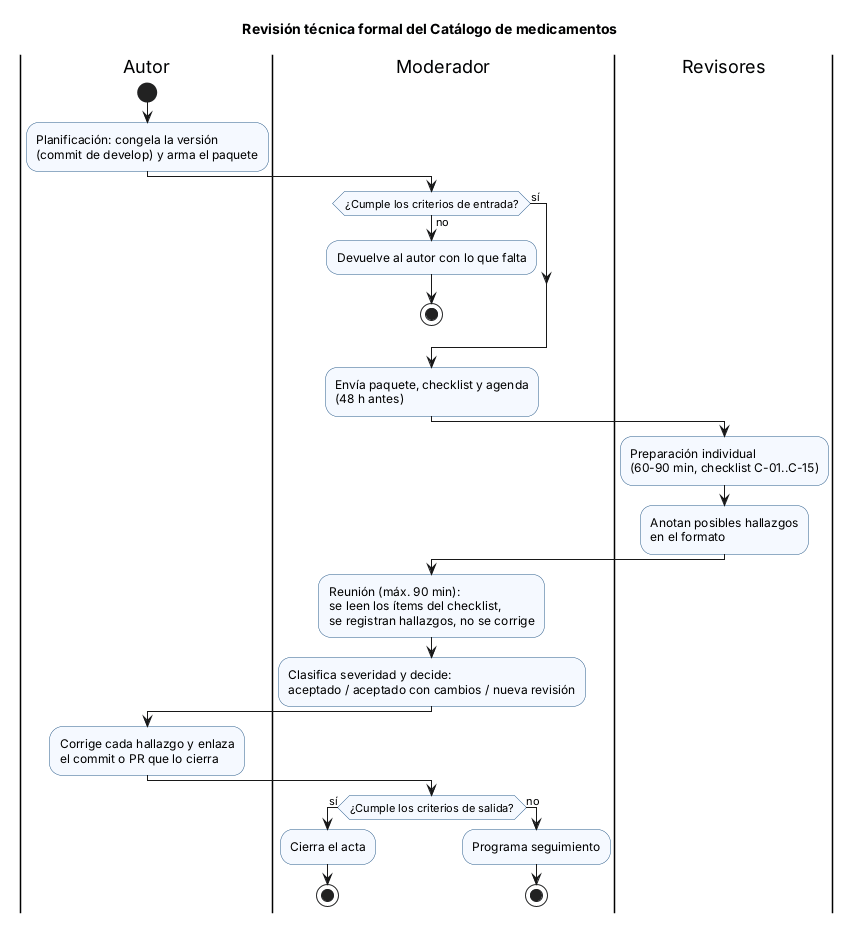

The diagram above was rendered by PlantUML. Its source (embedded in the PNG):
@startuml proceso-revision
' Catálogo de medicamentos - Semana 13 - Proceso de la revisión técnica formal
title Revisión técnica formal del Catálogo de medicamentos
skinparam activity {
  BackgroundColor #F5F9FF
  BorderColor #2B5C8A
}
|Autor|
start
:Planificación: congela la versión
(commit de develop) y arma el paquete;
|Moderador|
if (¿Cumple los criterios de entrada?) then (no)
  :Devuelve al autor con lo que falta;
  stop
else (sí)
endif
:Envía paquete, checklist y agenda
(48 h antes);
|Revisores|
:Preparación individual
(60-90 min, checklist C-01..C-15);
:Anotan posibles hallazgos
en el formato;
|Moderador|
:Reunión (máx. 90 min):
se leen los ítems del checklist,
se registran hallazgos, no se corrige;
:Clasifica severidad y decide:
aceptado / aceptado con cambios / nueva revisión;
|Autor|
:Corrige cada hallazgo y enlaza
el commit o PR que lo cierra;
|Moderador|
if (¿Cumple los criterios de salida?) then (sí)
  :Cierra el acta;
  stop
else (no)
  :Programa seguimiento;
  stop
endif
@enduml